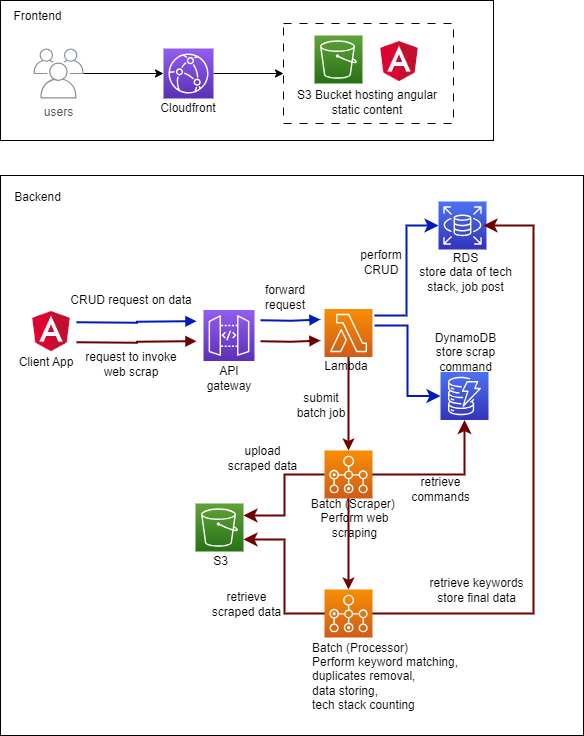

The diagram above was exported from draw.io. Its source (the exported page's mxGraphModel, read from the mxfile embedded in the PNG):
<mxGraphModel dx="1173" dy="645" grid="1" gridSize="10" guides="1" tooltips="1" connect="1" arrows="1" fold="1" page="1" pageScale="1" pageWidth="827" pageHeight="1169" math="0" shadow="0">
  <root>
    <mxCell id="0" />
    <mxCell id="1" parent="0" />
    <mxCell id="ujQl6mm2p8672ntg2nZd-6" value="" style="whiteSpace=wrap;html=1;fillColor=none;" vertex="1" parent="1">
      <mxGeometry x="27" y="25" width="493" height="140" as="geometry" />
    </mxCell>
    <mxCell id="ujQl6mm2p8672ntg2nZd-13" value="" style="edgeStyle=orthogonalEdgeStyle;rounded=0;orthogonalLoop=1;jettySize=auto;html=1;" edge="1" parent="1" source="lm-lTzCZ3PhgyeOBbD4E-1" target="ujQl6mm2p8672ntg2nZd-10">
      <mxGeometry relative="1" as="geometry" />
    </mxCell>
    <mxCell id="lm-lTzCZ3PhgyeOBbD4E-1" value="" style="sketch=0;points=[[0,0,0],[0.25,0,0],[0.5,0,0],[0.75,0,0],[1,0,0],[0,1,0],[0.25,1,0],[0.5,1,0],[0.75,1,0],[1,1,0],[0,0.25,0],[0,0.5,0],[0,0.75,0],[1,0.25,0],[1,0.5,0],[1,0.75,0]];outlineConnect=0;fontColor=#232F3E;gradientColor=#945DF2;gradientDirection=north;fillColor=#5A30B5;strokeColor=#ffffff;dashed=0;verticalLabelPosition=bottom;verticalAlign=top;align=center;html=1;fontSize=12;fontStyle=0;aspect=fixed;shape=mxgraph.aws4.resourceIcon;resIcon=mxgraph.aws4.cloudfront;" parent="1" vertex="1">
      <mxGeometry x="190" y="73" width="50" height="50" as="geometry" />
    </mxCell>
    <mxCell id="ujQl6mm2p8672ntg2nZd-3" value="Frontend" style="text;strokeColor=none;align=center;fillColor=none;html=1;verticalAlign=middle;whiteSpace=wrap;rounded=0;" vertex="1" parent="1">
      <mxGeometry x="37" y="26" width="55" height="30" as="geometry" />
    </mxCell>
    <mxCell id="ujQl6mm2p8672ntg2nZd-7" value="" style="sketch=0;points=[[0,0,0],[0.25,0,0],[0.5,0,0],[0.75,0,0],[1,0,0],[0,1,0],[0.25,1,0],[0.5,1,0],[0.75,1,0],[1,1,0],[0,0.25,0],[0,0.5,0],[0,0.75,0],[1,0.25,0],[1,0.5,0],[1,0.75,0]];outlineConnect=0;fontColor=#232F3E;gradientColor=#60A337;gradientDirection=north;fillColor=#277116;strokeColor=#ffffff;dashed=0;verticalLabelPosition=bottom;verticalAlign=top;align=center;html=1;fontSize=12;fontStyle=0;aspect=fixed;shape=mxgraph.aws4.resourceIcon;resIcon=mxgraph.aws4.s3;" vertex="1" parent="1">
      <mxGeometry x="341" y="60" width="48" height="48" as="geometry" />
    </mxCell>
    <mxCell id="ujQl6mm2p8672ntg2nZd-8" value="" style="shape=image;imageAspect=0;aspect=fixed;verticalLabelPosition=bottom;verticalAlign=top;image=data:image/png,(base64 omitted: 3180 chars);" vertex="1" parent="1">
      <mxGeometry x="401" y="60" width="50" height="50" as="geometry" />
    </mxCell>
    <mxCell id="ujQl6mm2p8672ntg2nZd-14" value="" style="edgeStyle=orthogonalEdgeStyle;rounded=0;orthogonalLoop=1;jettySize=auto;html=1;" edge="1" parent="1" source="ujQl6mm2p8672ntg2nZd-9" target="lm-lTzCZ3PhgyeOBbD4E-1">
      <mxGeometry relative="1" as="geometry" />
    </mxCell>
    <mxCell id="ujQl6mm2p8672ntg2nZd-9" value="users" style="sketch=0;outlineConnect=0;gradientColor=none;fontColor=#545B64;strokeColor=none;fillColor=#879196;dashed=0;verticalLabelPosition=bottom;verticalAlign=top;align=center;html=1;fontSize=12;fontStyle=0;aspect=fixed;shape=mxgraph.aws4.illustration_users;pointerEvents=1" vertex="1" parent="1">
      <mxGeometry x="60" y="73" width="50" height="50" as="geometry" />
    </mxCell>
    <mxCell id="ujQl6mm2p8672ntg2nZd-10" value="" style="whiteSpace=wrap;html=1;fillColor=none;dashed=1;dashPattern=8 8;perimeterSpacing=0;rounded=0;" vertex="1" parent="1">
      <mxGeometry x="310" y="48" width="170" height="100" as="geometry" />
    </mxCell>
    <mxCell id="ujQl6mm2p8672ntg2nZd-15" value="S3 Bucket hosting angular static content" style="text;strokeColor=none;align=center;fillColor=none;html=1;verticalAlign=middle;whiteSpace=wrap;rounded=0;" vertex="1" parent="1">
      <mxGeometry x="319" y="112" width="150" height="30" as="geometry" />
    </mxCell>
    <mxCell id="ujQl6mm2p8672ntg2nZd-16" value="Cloudfront" style="text;strokeColor=none;align=center;fillColor=none;html=1;verticalAlign=middle;whiteSpace=wrap;rounded=0;" vertex="1" parent="1">
      <mxGeometry x="185" y="118" width="60" height="30" as="geometry" />
    </mxCell>
    <mxCell id="ujQl6mm2p8672ntg2nZd-17" value="" style="whiteSpace=wrap;html=1;fillColor=none;" vertex="1" parent="1">
      <mxGeometry x="27" y="200" width="583" height="560" as="geometry" />
    </mxCell>
    <mxCell id="ujQl6mm2p8672ntg2nZd-18" value="" style="shape=image;imageAspect=0;aspect=fixed;verticalLabelPosition=bottom;verticalAlign=top;image=data:image/png,(base64 omitted: 3180 chars);" vertex="1" parent="1">
      <mxGeometry x="53" y="330" width="50" height="50" as="geometry" />
    </mxCell>
    <mxCell id="ujQl6mm2p8672ntg2nZd-19" value="Backend" style="text;strokeColor=none;align=center;fillColor=none;html=1;verticalAlign=middle;whiteSpace=wrap;rounded=0;" vertex="1" parent="1">
      <mxGeometry x="37" y="207" width="55" height="30" as="geometry" />
    </mxCell>
    <mxCell id="ujQl6mm2p8672ntg2nZd-20" value="" style="sketch=0;points=[[0,0,0],[0.25,0,0],[0.5,0,0],[0.75,0,0],[1,0,0],[0,1,0],[0.25,1,0],[0.5,1,0],[0.75,1,0],[1,1,0],[0,0.25,0],[0,0.5,0],[0,0.75,0],[1,0.25,0],[1,0.5,0],[1,0.75,0]];outlineConnect=0;fontColor=#232F3E;gradientColor=#945DF2;gradientDirection=north;fillColor=#5A30B5;strokeColor=#ffffff;dashed=0;verticalLabelPosition=bottom;verticalAlign=top;align=center;html=1;fontSize=12;fontStyle=0;aspect=fixed;shape=mxgraph.aws4.resourceIcon;resIcon=mxgraph.aws4.api_gateway;" vertex="1" parent="1">
      <mxGeometry x="230" y="334.5" width="51" height="51" as="geometry" />
    </mxCell>
    <mxCell id="ujQl6mm2p8672ntg2nZd-21" value="" style="sketch=0;points=[[0,0,0],[0.25,0,0],[0.5,0,0],[0.75,0,0],[1,0,0],[0,1,0],[0.25,1,0],[0.5,1,0],[0.75,1,0],[1,1,0],[0,0.25,0],[0,0.5,0],[0,0.75,0],[1,0.25,0],[1,0.5,0],[1,0.75,0]];outlineConnect=0;fontColor=#232F3E;gradientColor=#F78E04;gradientDirection=north;fillColor=#D05C17;strokeColor=#ffffff;dashed=0;verticalLabelPosition=bottom;verticalAlign=top;align=center;html=1;fontSize=12;fontStyle=0;aspect=fixed;shape=mxgraph.aws4.resourceIcon;resIcon=mxgraph.aws4.lambda;" vertex="1" parent="1">
      <mxGeometry x="351" y="333.5" width="48" height="48" as="geometry" />
    </mxCell>
    <mxCell id="ujQl6mm2p8672ntg2nZd-23" value="" style="sketch=0;points=[[0,0,0],[0.25,0,0],[0.5,0,0],[0.75,0,0],[1,0,0],[0,1,0],[0.25,1,0],[0.5,1,0],[0.75,1,0],[1,1,0],[0,0.25,0],[0,0.5,0],[0,0.75,0],[1,0.25,0],[1,0.5,0],[1,0.75,0]];outlineConnect=0;fontColor=#232F3E;gradientColor=#4D72F3;gradientDirection=north;fillColor=#3334B9;strokeColor=#ffffff;dashed=0;verticalLabelPosition=bottom;verticalAlign=top;align=center;html=1;fontSize=12;fontStyle=0;aspect=fixed;shape=mxgraph.aws4.resourceIcon;resIcon=mxgraph.aws4.rds;" vertex="1" parent="1">
      <mxGeometry x="465" y="226" width="48" height="48" as="geometry" />
    </mxCell>
    <mxCell id="ujQl6mm2p8672ntg2nZd-24" value="" style="sketch=0;points=[[0,0,0],[0.25,0,0],[0.5,0,0],[0.75,0,0],[1,0,0],[0,1,0],[0.25,1,0],[0.5,1,0],[0.75,1,0],[1,1,0],[0,0.25,0],[0,0.5,0],[0,0.75,0],[1,0.25,0],[1,0.5,0],[1,0.75,0]];outlineConnect=0;fontColor=#232F3E;gradientColor=#4D72F3;gradientDirection=north;fillColor=#3334B9;strokeColor=#ffffff;dashed=0;verticalLabelPosition=bottom;verticalAlign=top;align=center;html=1;fontSize=12;fontStyle=0;aspect=fixed;shape=mxgraph.aws4.resourceIcon;resIcon=mxgraph.aws4.dynamodb;" vertex="1" parent="1">
      <mxGeometry x="467" y="396.5" width="48" height="48" as="geometry" />
    </mxCell>
    <mxCell id="ujQl6mm2p8672ntg2nZd-25" value="" style="sketch=0;points=[[0,0,0],[0.25,0,0],[0.5,0,0],[0.75,0,0],[1,0,0],[0,1,0],[0.25,1,0],[0.5,1,0],[0.75,1,0],[1,1,0],[0,0.25,0],[0,0.5,0],[0,0.75,0],[1,0.25,0],[1,0.5,0],[1,0.75,0]];outlineConnect=0;fontColor=#232F3E;gradientColor=#F78E04;gradientDirection=north;fillColor=#D05C17;strokeColor=#ffffff;dashed=0;verticalLabelPosition=bottom;verticalAlign=top;align=center;html=1;fontSize=12;fontStyle=0;aspect=fixed;shape=mxgraph.aws4.resourceIcon;resIcon=mxgraph.aws4.batch;" vertex="1" parent="1">
      <mxGeometry x="351" y="475" width="48" height="48" as="geometry" />
    </mxCell>
    <mxCell id="ujQl6mm2p8672ntg2nZd-26" value="" style="sketch=0;points=[[0,0,0],[0.25,0,0],[0.5,0,0],[0.75,0,0],[1,0,0],[0,1,0],[0.25,1,0],[0.5,1,0],[0.75,1,0],[1,1,0],[0,0.25,0],[0,0.5,0],[0,0.75,0],[1,0.25,0],[1,0.5,0],[1,0.75,0]];outlineConnect=0;fontColor=#232F3E;gradientColor=#F78E04;gradientDirection=north;fillColor=#D05C17;strokeColor=#ffffff;dashed=0;verticalLabelPosition=bottom;verticalAlign=top;align=center;html=1;fontSize=12;fontStyle=0;aspect=fixed;shape=mxgraph.aws4.resourceIcon;resIcon=mxgraph.aws4.batch;" vertex="1" parent="1">
      <mxGeometry x="351" y="614" width="48" height="48" as="geometry" />
    </mxCell>
    <mxCell id="ujQl6mm2p8672ntg2nZd-27" value="" style="sketch=0;points=[[0,0,0],[0.25,0,0],[0.5,0,0],[0.75,0,0],[1,0,0],[0,1,0],[0.25,1,0],[0.5,1,0],[0.75,1,0],[1,1,0],[0,0.25,0],[0,0.5,0],[0,0.75,0],[1,0.25,0],[1,0.5,0],[1,0.75,0]];outlineConnect=0;fontColor=#232F3E;gradientColor=#60A337;gradientDirection=north;fillColor=#277116;strokeColor=#ffffff;dashed=0;verticalLabelPosition=bottom;verticalAlign=top;align=center;html=1;fontSize=12;fontStyle=0;aspect=fixed;shape=mxgraph.aws4.resourceIcon;resIcon=mxgraph.aws4.s3;" vertex="1" parent="1">
      <mxGeometry x="222" y="528" width="48" height="48" as="geometry" />
    </mxCell>
    <mxCell id="ujQl6mm2p8672ntg2nZd-30" value="" style="edgeStyle=orthogonalEdgeStyle;html=1;endArrow=block;elbow=vertical;startArrow=none;endFill=1;strokeColor=#001DBC;rounded=0;fillColor=#0050ef;strokeWidth=2;" edge="1" parent="1">
      <mxGeometry width="100" relative="1" as="geometry">
        <mxPoint x="103" y="346.71000000000004" as="sourcePoint" />
        <mxPoint x="223" y="345.71000000000004" as="targetPoint" />
      </mxGeometry>
    </mxCell>
    <mxCell id="ujQl6mm2p8672ntg2nZd-31" value="" style="edgeStyle=orthogonalEdgeStyle;html=1;endArrow=block;elbow=vertical;startArrow=none;endFill=1;strokeColor=#6F0000;rounded=0;fillColor=#a20025;strokeWidth=2;" edge="1" parent="1">
      <mxGeometry width="100" relative="1" as="geometry">
        <mxPoint x="103" y="366.71000000000004" as="sourcePoint" />
        <mxPoint x="223" y="365.71000000000004" as="targetPoint" />
      </mxGeometry>
    </mxCell>
    <mxCell id="ujQl6mm2p8672ntg2nZd-32" value="" style="edgeStyle=orthogonalEdgeStyle;html=1;endArrow=block;elbow=vertical;startArrow=none;endFill=1;strokeColor=#001DBC;rounded=0;fillColor=#0050ef;strokeWidth=2;" edge="1" parent="1">
      <mxGeometry width="100" relative="1" as="geometry">
        <mxPoint x="287" y="344.71000000000004" as="sourcePoint" />
        <mxPoint x="347" y="344" as="targetPoint" />
      </mxGeometry>
    </mxCell>
    <mxCell id="ujQl6mm2p8672ntg2nZd-33" value="" style="edgeStyle=orthogonalEdgeStyle;html=1;endArrow=block;elbow=vertical;startArrow=none;endFill=1;strokeColor=#6F0000;rounded=0;fillColor=#a20025;strokeWidth=2;" edge="1" parent="1">
      <mxGeometry width="100" relative="1" as="geometry">
        <mxPoint x="287" y="365.71000000000004" as="sourcePoint" />
        <mxPoint x="347" y="365" as="targetPoint" />
      </mxGeometry>
    </mxCell>
    <mxCell id="ujQl6mm2p8672ntg2nZd-38" value="" style="edgeStyle=elbowEdgeStyle;elbow=horizontal;endArrow=classic;html=1;curved=0;rounded=0;endSize=8;startSize=8;entryX=0;entryY=0.5;entryDx=0;entryDy=0;entryPerimeter=0;strokeWidth=2;fillColor=#0050ef;strokeColor=#001DBC;" edge="1" parent="1" target="ujQl6mm2p8672ntg2nZd-23">
      <mxGeometry width="50" height="50" relative="1" as="geometry">
        <mxPoint x="401" y="340" as="sourcePoint" />
        <mxPoint x="451" y="290" as="targetPoint" />
      </mxGeometry>
    </mxCell>
    <mxCell id="ujQl6mm2p8672ntg2nZd-40" value="" style="edgeStyle=elbowEdgeStyle;elbow=horizontal;endArrow=classic;html=1;curved=0;rounded=0;endSize=8;startSize=8;entryX=0;entryY=0.5;entryDx=0;entryDy=0;entryPerimeter=0;fillColor=#0050ef;strokeColor=#001DBC;strokeWidth=2;" edge="1" parent="1" target="ujQl6mm2p8672ntg2nZd-24">
      <mxGeometry width="50" height="50" relative="1" as="geometry">
        <mxPoint x="401" y="350" as="sourcePoint" />
        <mxPoint x="451" y="300" as="targetPoint" />
      </mxGeometry>
    </mxCell>
    <mxCell id="ujQl6mm2p8672ntg2nZd-41" value="" style="endArrow=classic;html=1;rounded=0;entryX=0.5;entryY=0;entryDx=0;entryDy=0;entryPerimeter=0;exitX=0.5;exitY=1;exitDx=0;exitDy=0;exitPerimeter=0;fillColor=#a20025;strokeColor=#6F0000;strokeWidth=2;" edge="1" parent="1" source="ujQl6mm2p8672ntg2nZd-21" target="ujQl6mm2p8672ntg2nZd-25">
      <mxGeometry width="50" height="50" relative="1" as="geometry">
        <mxPoint x="290" y="400" as="sourcePoint" />
        <mxPoint x="340" y="350" as="targetPoint" />
      </mxGeometry>
    </mxCell>
    <mxCell id="ujQl6mm2p8672ntg2nZd-42" value="" style="endArrow=classic;html=1;rounded=0;entryX=0.5;entryY=0;entryDx=0;entryDy=0;entryPerimeter=0;fillColor=#a20025;strokeColor=#6F0000;strokeWidth=2;exitX=0.5;exitY=1;exitDx=0;exitDy=0;exitPerimeter=0;" edge="1" parent="1" source="ujQl6mm2p8672ntg2nZd-25" target="ujQl6mm2p8672ntg2nZd-26">
      <mxGeometry width="50" height="50" relative="1" as="geometry">
        <mxPoint x="380" y="510" as="sourcePoint" />
        <mxPoint x="385" y="513" as="targetPoint" />
      </mxGeometry>
    </mxCell>
    <mxCell id="ujQl6mm2p8672ntg2nZd-43" value="" style="edgeStyle=elbowEdgeStyle;elbow=horizontal;endArrow=classic;html=1;curved=0;rounded=0;endSize=8;startSize=8;exitX=0;exitY=0.5;exitDx=0;exitDy=0;exitPerimeter=0;entryX=1;entryY=0.25;entryDx=0;entryDy=0;entryPerimeter=0;fillColor=#a20025;strokeColor=#6F0000;strokeWidth=2;" edge="1" parent="1" source="ujQl6mm2p8672ntg2nZd-25" target="ujQl6mm2p8672ntg2nZd-27">
      <mxGeometry width="50" height="50" relative="1" as="geometry">
        <mxPoint x="290" y="400" as="sourcePoint" />
        <mxPoint x="340" y="350" as="targetPoint" />
      </mxGeometry>
    </mxCell>
    <mxCell id="ujQl6mm2p8672ntg2nZd-44" value="" style="edgeStyle=elbowEdgeStyle;elbow=horizontal;endArrow=classic;html=1;curved=0;rounded=0;endSize=8;startSize=8;exitX=0;exitY=0.5;exitDx=0;exitDy=0;exitPerimeter=0;entryX=1;entryY=0.75;entryDx=0;entryDy=0;entryPerimeter=0;fillColor=#a20025;strokeColor=#6F0000;strokeWidth=2;" edge="1" parent="1" source="ujQl6mm2p8672ntg2nZd-26" target="ujQl6mm2p8672ntg2nZd-27">
      <mxGeometry width="50" height="50" relative="1" as="geometry">
        <mxPoint x="361" y="537" as="sourcePoint" />
        <mxPoint x="280" y="584" as="targetPoint" />
      </mxGeometry>
    </mxCell>
    <mxCell id="ujQl6mm2p8672ntg2nZd-46" value="" style="edgeStyle=segmentEdgeStyle;endArrow=classic;html=1;curved=0;rounded=0;endSize=8;startSize=8;exitX=1;exitY=0.5;exitDx=0;exitDy=0;exitPerimeter=0;entryX=0.5;entryY=1;entryDx=0;entryDy=0;entryPerimeter=0;fillColor=#a20025;strokeColor=#6F0000;strokeWidth=2;" edge="1" parent="1" source="ujQl6mm2p8672ntg2nZd-25" target="ujQl6mm2p8672ntg2nZd-24">
      <mxGeometry width="50" height="50" relative="1" as="geometry">
        <mxPoint x="290" y="400" as="sourcePoint" />
        <mxPoint x="340" y="350" as="targetPoint" />
      </mxGeometry>
    </mxCell>
    <mxCell id="ujQl6mm2p8672ntg2nZd-47" value="" style="edgeStyle=elbowEdgeStyle;elbow=horizontal;endArrow=classic;html=1;curved=0;rounded=0;endSize=8;startSize=8;exitX=1;exitY=0.5;exitDx=0;exitDy=0;exitPerimeter=0;entryX=0.938;entryY=0.5;entryDx=0;entryDy=0;entryPerimeter=0;fillColor=#a20025;strokeColor=#6F0000;strokeWidth=2;" edge="1" parent="1" source="ujQl6mm2p8672ntg2nZd-26" target="ujQl6mm2p8672ntg2nZd-23">
      <mxGeometry width="50" height="50" relative="1" as="geometry">
        <mxPoint x="477" y="625" as="sourcePoint" />
        <mxPoint x="396" y="574" as="targetPoint" />
        <Array as="points">
          <mxPoint x="560" y="430" />
        </Array>
      </mxGeometry>
    </mxCell>
    <mxCell id="ujQl6mm2p8672ntg2nZd-49" value="Client App" style="text;strokeColor=none;align=center;fillColor=none;html=1;verticalAlign=middle;whiteSpace=wrap;rounded=0;" vertex="1" parent="1">
      <mxGeometry x="43" y="371.5" width="60" height="30" as="geometry" />
    </mxCell>
    <mxCell id="ujQl6mm2p8672ntg2nZd-50" value="CRUD request on data" style="text;strokeColor=none;align=center;fillColor=none;html=1;verticalAlign=middle;whiteSpace=wrap;rounded=0;" vertex="1" parent="1">
      <mxGeometry x="94" y="310" width="128" height="30" as="geometry" />
    </mxCell>
    <mxCell id="ujQl6mm2p8672ntg2nZd-51" value="request to invoke web scrap" style="text;strokeColor=none;align=center;fillColor=none;html=1;verticalAlign=middle;whiteSpace=wrap;rounded=0;" vertex="1" parent="1">
      <mxGeometry x="110" y="374" width="96" height="30" as="geometry" />
    </mxCell>
    <mxCell id="ujQl6mm2p8672ntg2nZd-53" value="forward request" style="text;strokeColor=none;align=center;fillColor=none;html=1;verticalAlign=middle;whiteSpace=wrap;rounded=0;" vertex="1" parent="1">
      <mxGeometry x="272" y="307" width="80" height="30" as="geometry" />
    </mxCell>
    <mxCell id="ujQl6mm2p8672ntg2nZd-54" value="API gateway" style="text;strokeColor=none;align=center;fillColor=none;html=1;verticalAlign=middle;whiteSpace=wrap;rounded=0;" vertex="1" parent="1">
      <mxGeometry x="226" y="387.5" width="60" height="30" as="geometry" />
    </mxCell>
    <mxCell id="ujQl6mm2p8672ntg2nZd-55" value="Lambda" style="text;strokeColor=none;align=center;fillColor=none;html=1;verticalAlign=middle;whiteSpace=wrap;rounded=0;" vertex="1" parent="1">
      <mxGeometry x="343" y="376" width="60" height="30" as="geometry" />
    </mxCell>
    <mxCell id="ujQl6mm2p8672ntg2nZd-56" value="submit batch job" style="text;strokeColor=none;align=center;fillColor=none;html=1;verticalAlign=middle;whiteSpace=wrap;rounded=0;" vertex="1" parent="1">
      <mxGeometry x="318" y="415" width="60" height="30" as="geometry" />
    </mxCell>
    <mxCell id="ujQl6mm2p8672ntg2nZd-57" value="RDS&lt;br&gt;store data of tech stack, job post" style="text;strokeColor=none;align=center;fillColor=none;html=1;verticalAlign=middle;whiteSpace=wrap;rounded=0;" vertex="1" parent="1">
      <mxGeometry x="437" y="282" width="111" height="30" as="geometry" />
    </mxCell>
    <mxCell id="ujQl6mm2p8672ntg2nZd-58" value="DynamoDB&lt;br&gt;store scrap command" style="text;strokeColor=none;align=center;fillColor=none;html=1;verticalAlign=middle;whiteSpace=wrap;rounded=0;" vertex="1" parent="1">
      <mxGeometry x="437" y="362" width="111" height="30" as="geometry" />
    </mxCell>
    <mxCell id="ujQl6mm2p8672ntg2nZd-59" value="perform CRUD" style="text;strokeColor=none;align=center;fillColor=none;html=1;verticalAlign=middle;whiteSpace=wrap;rounded=0;" vertex="1" parent="1">
      <mxGeometry x="371" y="272" width="74" height="30" as="geometry" />
    </mxCell>
    <mxCell id="ujQl6mm2p8672ntg2nZd-60" value="Batch (Scraper)&amp;nbsp;&lt;br&gt;Perform web scraping" style="text;strokeColor=none;align=center;fillColor=none;html=1;verticalAlign=middle;whiteSpace=wrap;rounded=0;" vertex="1" parent="1">
      <mxGeometry x="326" y="528" width="111" height="30" as="geometry" />
    </mxCell>
    <mxCell id="ujQl6mm2p8672ntg2nZd-62" value="Batch (Processor)&amp;nbsp;&lt;br&gt;Perform keyword matching,&lt;br&gt;duplicates removal, &lt;br&gt;data storing, &lt;br&gt;&lt;div style=&quot;&quot;&gt;&lt;span style=&quot;background-color: initial;&quot;&gt;tech stack counting&lt;/span&gt;&lt;/div&gt;" style="text;strokeColor=none;align=left;fillColor=none;html=1;verticalAlign=middle;whiteSpace=wrap;rounded=0;" vertex="1" parent="1">
      <mxGeometry x="337" y="686" width="185" height="30" as="geometry" />
    </mxCell>
    <mxCell id="ujQl6mm2p8672ntg2nZd-63" value="retrieve &lt;br&gt;commands" style="text;strokeColor=none;align=center;fillColor=none;html=1;verticalAlign=middle;whiteSpace=wrap;rounded=0;" vertex="1" parent="1">
      <mxGeometry x="412" y="499" width="111" height="30" as="geometry" />
    </mxCell>
    <mxCell id="ujQl6mm2p8672ntg2nZd-64" value="upload &lt;br&gt;scraped data" style="text;strokeColor=none;align=center;fillColor=none;html=1;verticalAlign=middle;whiteSpace=wrap;rounded=0;" vertex="1" parent="1">
      <mxGeometry x="234" y="468" width="111" height="30" as="geometry" />
    </mxCell>
    <mxCell id="ujQl6mm2p8672ntg2nZd-65" value="retrieve &lt;br&gt;scraped data" style="text;strokeColor=none;align=center;fillColor=none;html=1;verticalAlign=middle;whiteSpace=wrap;rounded=0;" vertex="1" parent="1">
      <mxGeometry x="218" y="614" width="111" height="30" as="geometry" />
    </mxCell>
    <mxCell id="ujQl6mm2p8672ntg2nZd-66" value="S3" style="text;strokeColor=none;align=center;fillColor=none;html=1;verticalAlign=middle;whiteSpace=wrap;rounded=0;" vertex="1" parent="1">
      <mxGeometry x="192" y="571" width="111" height="30" as="geometry" />
    </mxCell>
    <mxCell id="ujQl6mm2p8672ntg2nZd-67" value="retrieve keywords&lt;br&gt;store final data" style="text;strokeColor=none;align=center;fillColor=none;html=1;verticalAlign=middle;whiteSpace=wrap;rounded=0;" vertex="1" parent="1">
      <mxGeometry x="448" y="600" width="111" height="30" as="geometry" />
    </mxCell>
  </root>
</mxGraphModel>